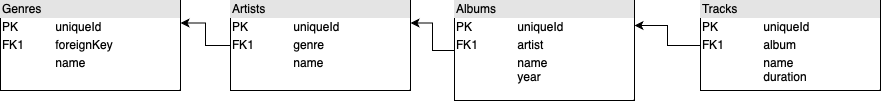

The diagram above was exported from draw.io. Its source (the exported page's mxGraphModel, read from the mxfile embedded in the PNG):
<mxGraphModel dx="1621" dy="550" grid="1" gridSize="10" guides="1" tooltips="1" connect="1" arrows="1" fold="1" page="1" pageScale="1" pageWidth="827" pageHeight="1169" math="0" shadow="0">
  <root>
    <mxCell id="0" />
    <mxCell id="1" parent="0" />
    <mxCell id="Ho9YuKutCDjR5QkClUlI-1" value="&lt;div style=&quot;box-sizing:border-box;width:100%;background:#e4e4e4;padding:2px;&quot;&gt;Genres&lt;/div&gt;&lt;table style=&quot;width:100%;font-size:1em;&quot; cellpadding=&quot;2&quot; cellspacing=&quot;0&quot;&gt;&lt;tbody&gt;&lt;tr&gt;&lt;td&gt;PK&lt;/td&gt;&lt;td&gt;uniqueId&lt;/td&gt;&lt;/tr&gt;&lt;tr&gt;&lt;td&gt;FK1&lt;/td&gt;&lt;td&gt;foreignKey&lt;/td&gt;&lt;/tr&gt;&lt;tr&gt;&lt;td&gt;&lt;/td&gt;&lt;td&gt;name&lt;/td&gt;&lt;/tr&gt;&lt;/tbody&gt;&lt;/table&gt;" style="verticalAlign=top;align=left;overflow=fill;html=1;whiteSpace=wrap;" vertex="1" parent="1">
      <mxGeometry x="-40" y="100" width="180" height="90" as="geometry" />
    </mxCell>
    <mxCell id="Ho9YuKutCDjR5QkClUlI-18" style="edgeStyle=orthogonalEdgeStyle;rounded=0;orthogonalLoop=1;jettySize=auto;html=1;exitX=0;exitY=0.5;exitDx=0;exitDy=0;entryX=1;entryY=0.25;entryDx=0;entryDy=0;" edge="1" parent="1" source="Ho9YuKutCDjR5QkClUlI-2" target="Ho9YuKutCDjR5QkClUlI-1">
      <mxGeometry relative="1" as="geometry" />
    </mxCell>
    <mxCell id="Ho9YuKutCDjR5QkClUlI-2" value="&lt;div style=&quot;box-sizing:border-box;width:100%;background:#e4e4e4;padding:2px;&quot;&gt;Artists&lt;/div&gt;&lt;table style=&quot;width:100%;font-size:1em;&quot; cellpadding=&quot;2&quot; cellspacing=&quot;0&quot;&gt;&lt;tbody&gt;&lt;tr&gt;&lt;td&gt;PK&lt;/td&gt;&lt;td&gt;uniqueId&lt;/td&gt;&lt;/tr&gt;&lt;tr&gt;&lt;td&gt;FK1&lt;/td&gt;&lt;td&gt;genre&lt;/td&gt;&lt;/tr&gt;&lt;tr&gt;&lt;td&gt;&lt;/td&gt;&lt;td&gt;name&lt;/td&gt;&lt;/tr&gt;&lt;/tbody&gt;&lt;/table&gt;" style="verticalAlign=top;align=left;overflow=fill;html=1;whiteSpace=wrap;" vertex="1" parent="1">
      <mxGeometry x="190" y="100" width="180" height="90" as="geometry" />
    </mxCell>
    <mxCell id="Ho9YuKutCDjR5QkClUlI-19" style="edgeStyle=orthogonalEdgeStyle;rounded=0;orthogonalLoop=1;jettySize=auto;html=1;exitX=0;exitY=0.5;exitDx=0;exitDy=0;entryX=1;entryY=0.25;entryDx=0;entryDy=0;" edge="1" parent="1" source="Ho9YuKutCDjR5QkClUlI-5" target="Ho9YuKutCDjR5QkClUlI-2">
      <mxGeometry relative="1" as="geometry" />
    </mxCell>
    <mxCell id="Ho9YuKutCDjR5QkClUlI-5" value="&lt;div style=&quot;box-sizing:border-box;width:100%;background:#e4e4e4;padding:2px;&quot;&gt;Albums&lt;/div&gt;&lt;table style=&quot;width:100%;font-size:1em;&quot; cellpadding=&quot;2&quot; cellspacing=&quot;0&quot;&gt;&lt;tbody&gt;&lt;tr&gt;&lt;td&gt;PK&lt;/td&gt;&lt;td&gt;uniqueId&lt;/td&gt;&lt;/tr&gt;&lt;tr&gt;&lt;td&gt;FK1&lt;/td&gt;&lt;td&gt;artist&lt;/td&gt;&lt;/tr&gt;&lt;tr&gt;&lt;td&gt;&lt;/td&gt;&lt;td&gt;name&lt;br&gt;year&lt;/td&gt;&lt;/tr&gt;&lt;/tbody&gt;&lt;/table&gt;" style="verticalAlign=top;align=left;overflow=fill;html=1;whiteSpace=wrap;" vertex="1" parent="1">
      <mxGeometry x="414" y="100" width="180" height="100" as="geometry" />
    </mxCell>
    <mxCell id="Ho9YuKutCDjR5QkClUlI-20" style="edgeStyle=orthogonalEdgeStyle;rounded=0;orthogonalLoop=1;jettySize=auto;html=1;exitX=0;exitY=0.5;exitDx=0;exitDy=0;entryX=1;entryY=0.25;entryDx=0;entryDy=0;" edge="1" parent="1" source="Ho9YuKutCDjR5QkClUlI-10" target="Ho9YuKutCDjR5QkClUlI-5">
      <mxGeometry relative="1" as="geometry" />
    </mxCell>
    <mxCell id="Ho9YuKutCDjR5QkClUlI-10" value="&lt;div style=&quot;box-sizing:border-box;width:100%;background:#e4e4e4;padding:2px;&quot;&gt;Tracks&lt;/div&gt;&lt;table style=&quot;width:100%;font-size:1em;&quot; cellpadding=&quot;2&quot; cellspacing=&quot;0&quot;&gt;&lt;tbody&gt;&lt;tr&gt;&lt;td&gt;PK&lt;/td&gt;&lt;td&gt;uniqueId&lt;/td&gt;&lt;/tr&gt;&lt;tr&gt;&lt;td&gt;FK1&lt;/td&gt;&lt;td&gt;album&lt;br&gt;&lt;/td&gt;&lt;/tr&gt;&lt;tr&gt;&lt;td&gt;&lt;/td&gt;&lt;td&gt;name&lt;br&gt;duration&lt;br&gt;&lt;/td&gt;&lt;/tr&gt;&lt;/tbody&gt;&lt;/table&gt;" style="verticalAlign=top;align=left;overflow=fill;html=1;whiteSpace=wrap;" vertex="1" parent="1">
      <mxGeometry x="660" y="100" width="180" height="90" as="geometry" />
    </mxCell>
    <mxCell id="Ho9YuKutCDjR5QkClUlI-17" style="edgeStyle=orthogonalEdgeStyle;rounded=0;orthogonalLoop=1;jettySize=auto;html=1;exitX=0.5;exitY=1;exitDx=0;exitDy=0;" edge="1" parent="1" source="Ho9YuKutCDjR5QkClUlI-5" target="Ho9YuKutCDjR5QkClUlI-5">
      <mxGeometry relative="1" as="geometry" />
    </mxCell>
  </root>
</mxGraphModel>